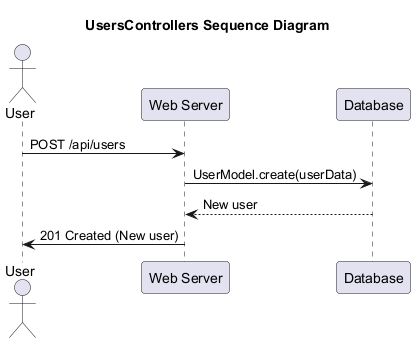

The diagram above was rendered by PlantUML. Its source (embedded in the PNG):
@startuml
   Title: UsersControllers Sequence Diagram

   actor User
   participant "Web Server" as WS
   participant "Database" as DB

   User -> WS: POST /api/users
   WS -> DB: UserModel.create(userData)
   DB --> WS: New user
   WS -> User: 201 Created (New user)

@enduml